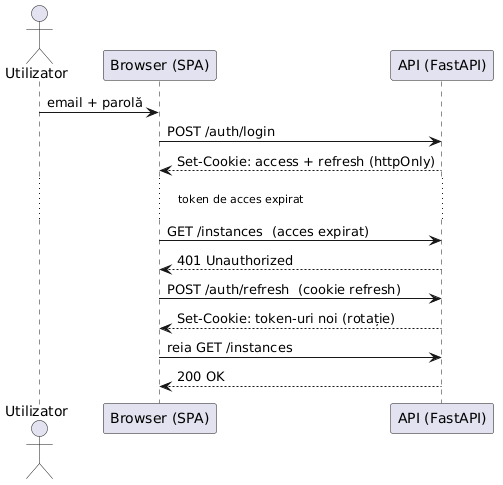

The diagram above was rendered by PlantUML. Its source (embedded in the PNG):
@startuml
actor Utilizator
participant "Browser (SPA)" as B
participant "API (FastAPI)" as API

Utilizator -> B : email + parolă
B -> API : POST /auth/login
API --> B : Set-Cookie: access + refresh (httpOnly)
... token de acces expirat ...
B -> API : GET /instances  (acces expirat)
API --> B : 401 Unauthorized
B -> API : POST /auth/refresh  (cookie refresh)
API --> B : Set-Cookie: token-uri noi (rotație)
B -> API : reia GET /instances
API --> B : 200 OK
@enduml